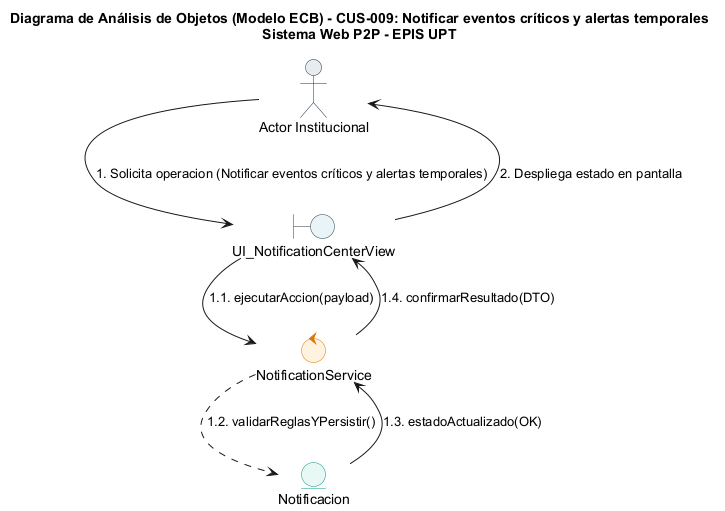

The diagram above was rendered by PlantUML. Its source (embedded in the PNG):
@startuml
title Diagrama de Análisis de Objetos (Modelo ECB) - CUS-009: Notificar eventos críticos y alertas temporales\nSistema Web P2P - EPIS UPT

skinparam shadowing false
skinparam roundcorner 8
skinparam defaultFontName Arial
skinparam fontSize 11

skinparam actor {
    BackgroundColor #E9ECEF
    BorderColor #1D2D44
}
skinparam boundary {
    BackgroundColor #E8F4F8
    BorderColor #2B3A42
}
skinparam control {
    BackgroundColor #FFF2DF
    BorderColor #D97706
}
skinparam entity {
    BackgroundColor #E8F8F5
    BorderColor #0D9488
}

actor "Actor Institucional" as ActUser
boundary "UI_NotificationCenterView" as B_Main
control "NotificationService" as C_Main
entity "Notificacion" as E_Main

ActUser --> B_Main : 1. Solicita operacion (Notificar eventos críticos y alertas temporales)
B_Main --> C_Main : 1.1. ejecutarAccion(payload)
C_Main ..> E_Main : 1.2. validarReglasYPersistir()
E_Main --> C_Main : 1.3. estadoActualizado(OK)
C_Main --> B_Main : 1.4. confirmarResultado(DTO)
B_Main --> ActUser : 2. Despliega estado en pantalla
@enduml